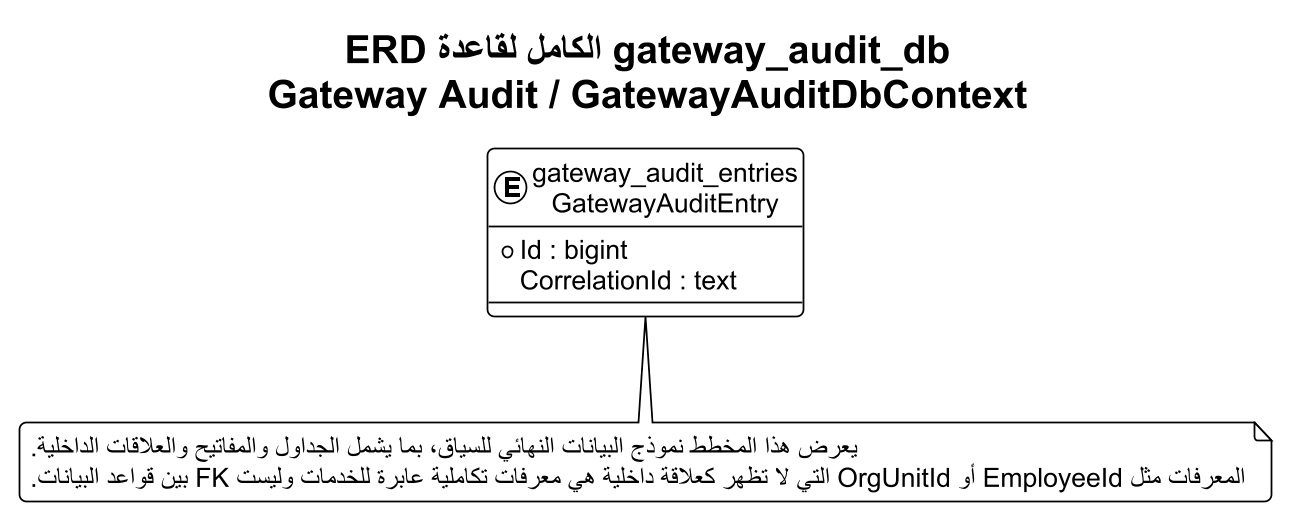

The diagram above was rendered by PlantUML. Its source (embedded in the PNG):
@startuml
!theme plain
skinparam backgroundColor #FFFFFF
skinparam defaultFontName Arial
skinparam defaultFontSize 15
skinparam shadowing false
skinparam roundcorner 8
skinparam linetype ortho
skinparam dpi 170
skinparam EntityBorderColor #0F6B73
skinparam EntityBackgroundColor #F4FAFA
top to bottom direction
title "ERD الكامل لقاعدة gateway_audit_db\nGateway Audit / GatewayAuditDbContext"

entity "gateway_audit_entries\nGatewayAuditEntry" as T01 {
  * Id : bigint
    CorrelationId : text
}


note bottom
يعرض هذا المخطط نموذج البيانات النهائي للسياق، بما يشمل الجداول والمفاتيح والعلاقات الداخلية.
المعرفات مثل EmployeeId أو OrgUnitId التي لا تظهر كعلاقة داخلية هي معرفات تكاملية عابرة للخدمات وليست FK بين قواعد البيانات.
end note
@enduml